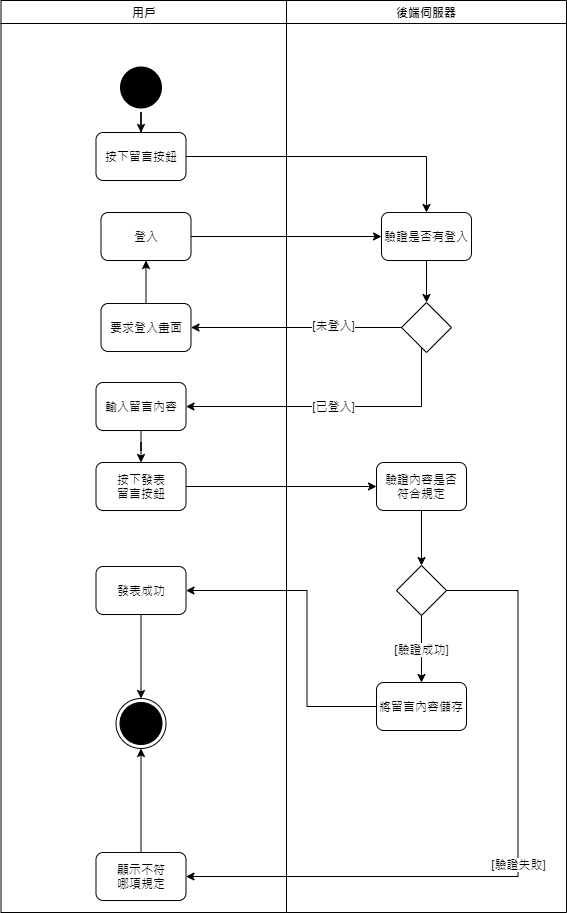

The diagram above was exported from draw.io. Its source (the exported page's mxGraphModel, read from the mxfile embedded in the PNG):
<mxGraphModel dx="1038" dy="524" grid="1" gridSize="10" guides="1" tooltips="1" connect="1" arrows="1" fold="1" page="1" pageScale="1" pageWidth="1169" pageHeight="826" background="#ffffff" math="0" shadow="0">
  <root>
    <mxCell id="0" />
    <mxCell id="1" parent="0" />
    <mxCell id="2" value="用戶" style="swimlane;whiteSpace=wrap" parent="1" vertex="1">
      <mxGeometry x="164.5" y="128" width="285.5" height="912" as="geometry" />
    </mxCell>
    <mxCell id="e9mqMkeJYlSocrbi07qW-4" style="edgeStyle=orthogonalEdgeStyle;rounded=0;orthogonalLoop=1;jettySize=auto;html=1;" edge="1" parent="2" source="tsB3Igw4AKaKBtiRKcv_-3" target="e9mqMkeJYlSocrbi07qW-3">
      <mxGeometry relative="1" as="geometry" />
    </mxCell>
    <mxCell id="tsB3Igw4AKaKBtiRKcv_-3" value="" style="ellipse;shape=startState;fillColor=#000000;strokeColor=none;" parent="2" vertex="1">
      <mxGeometry x="115" y="62" width="50" height="50" as="geometry" />
    </mxCell>
    <mxCell id="e9mqMkeJYlSocrbi07qW-3" value="按下留言按鈕" style="rounded=1;whiteSpace=wrap;html=1;" vertex="1" parent="2">
      <mxGeometry x="95" y="132" width="90" height="48" as="geometry" />
    </mxCell>
    <mxCell id="e9mqMkeJYlSocrbi07qW-20" style="edgeStyle=orthogonalEdgeStyle;rounded=0;orthogonalLoop=1;jettySize=auto;html=1;" edge="1" parent="2" source="e9mqMkeJYlSocrbi07qW-18" target="e9mqMkeJYlSocrbi07qW-19">
      <mxGeometry relative="1" as="geometry" />
    </mxCell>
    <mxCell id="e9mqMkeJYlSocrbi07qW-18" value="輸入留言內容" style="rounded=1;whiteSpace=wrap;html=1;" vertex="1" parent="2">
      <mxGeometry x="95" y="382" width="90" height="48" as="geometry" />
    </mxCell>
    <mxCell id="e9mqMkeJYlSocrbi07qW-19" value="按下發表&lt;br&gt;留言按鈕" style="rounded=1;whiteSpace=wrap;html=1;" vertex="1" parent="2">
      <mxGeometry x="95" y="462" width="90" height="48" as="geometry" />
    </mxCell>
    <mxCell id="e9mqMkeJYlSocrbi07qW-35" value="發表成功" style="rounded=1;whiteSpace=wrap;html=1;" vertex="1" parent="2">
      <mxGeometry x="95" y="566" width="90" height="48" as="geometry" />
    </mxCell>
    <mxCell id="e9mqMkeJYlSocrbi07qW-36" value="" style="ellipse;html=1;shape=endState;fillColor=#000000;" vertex="1" parent="2">
      <mxGeometry x="115" y="698" width="50" height="50" as="geometry" />
    </mxCell>
    <mxCell id="e9mqMkeJYlSocrbi07qW-37" style="edgeStyle=orthogonalEdgeStyle;rounded=0;orthogonalLoop=1;jettySize=auto;html=1;" edge="1" parent="2" source="e9mqMkeJYlSocrbi07qW-35" target="e9mqMkeJYlSocrbi07qW-36">
      <mxGeometry relative="1" as="geometry">
        <mxPoint x="-24.5" y="664" as="targetPoint" />
      </mxGeometry>
    </mxCell>
    <mxCell id="e9mqMkeJYlSocrbi07qW-38" style="edgeStyle=orthogonalEdgeStyle;rounded=0;orthogonalLoop=1;jettySize=auto;html=1;entryX=0.5;entryY=1;entryDx=0;entryDy=0;" edge="1" parent="2" source="e9mqMkeJYlSocrbi07qW-39" target="e9mqMkeJYlSocrbi07qW-36">
      <mxGeometry relative="1" as="geometry" />
    </mxCell>
    <mxCell id="e9mqMkeJYlSocrbi07qW-39" value="顯示不符&lt;br&gt;哪項規定" style="rounded=1;whiteSpace=wrap;html=1;" vertex="1" parent="2">
      <mxGeometry x="95" y="852" width="90" height="48" as="geometry" />
    </mxCell>
    <mxCell id="e9mqMkeJYlSocrbi07qW-41" value="驗證內容是否&lt;br&gt;符合規定" style="rounded=1;whiteSpace=wrap;html=1;" vertex="1" parent="2">
      <mxGeometry x="375.5" y="462" width="90" height="48" as="geometry" />
    </mxCell>
    <mxCell id="e9mqMkeJYlSocrbi07qW-42" value="" style="rhombus;whiteSpace=wrap;html=1;" vertex="1" parent="2">
      <mxGeometry x="395.5" y="565" width="50" height="50" as="geometry" />
    </mxCell>
    <mxCell id="e9mqMkeJYlSocrbi07qW-43" value="將留言內容儲存" style="rounded=1;whiteSpace=wrap;html=1;" vertex="1" parent="2">
      <mxGeometry x="375.5" y="682" width="90" height="48" as="geometry" />
    </mxCell>
    <mxCell id="e9mqMkeJYlSocrbi07qW-44" value="[驗證成功]" style="edgeStyle=orthogonalEdgeStyle;rounded=0;orthogonalLoop=1;jettySize=auto;html=1;" edge="1" parent="2" source="e9mqMkeJYlSocrbi07qW-42" target="e9mqMkeJYlSocrbi07qW-43">
      <mxGeometry relative="1" as="geometry">
        <mxPoint x="-24" y="554" as="targetPoint" />
      </mxGeometry>
    </mxCell>
    <mxCell id="e9mqMkeJYlSocrbi07qW-45" style="edgeStyle=orthogonalEdgeStyle;rounded=0;orthogonalLoop=1;jettySize=auto;html=1;" edge="1" parent="2" source="e9mqMkeJYlSocrbi07qW-43" target="e9mqMkeJYlSocrbi07qW-35">
      <mxGeometry relative="1" as="geometry">
        <Array as="points">
          <mxPoint x="306" y="706" />
          <mxPoint x="306" y="590" />
        </Array>
      </mxGeometry>
    </mxCell>
    <mxCell id="e9mqMkeJYlSocrbi07qW-40" style="edgeStyle=orthogonalEdgeStyle;rounded=0;orthogonalLoop=1;jettySize=auto;html=1;entryX=0.5;entryY=0;entryDx=0;entryDy=0;" edge="1" parent="2" source="e9mqMkeJYlSocrbi07qW-41" target="e9mqMkeJYlSocrbi07qW-42">
      <mxGeometry relative="1" as="geometry" />
    </mxCell>
    <mxCell id="e9mqMkeJYlSocrbi07qW-46" value="[驗證失敗]" style="edgeStyle=orthogonalEdgeStyle;rounded=0;orthogonalLoop=1;jettySize=auto;html=1;entryX=1;entryY=0.5;entryDx=0;entryDy=0;" edge="1" parent="2" source="e9mqMkeJYlSocrbi07qW-42" target="e9mqMkeJYlSocrbi07qW-39">
      <mxGeometry relative="1" as="geometry">
        <Array as="points">
          <mxPoint x="517" y="590" />
          <mxPoint x="517" y="876" />
        </Array>
      </mxGeometry>
    </mxCell>
    <mxCell id="e9mqMkeJYlSocrbi07qW-22" style="edgeStyle=orthogonalEdgeStyle;rounded=0;orthogonalLoop=1;jettySize=auto;html=1;" edge="1" parent="2" source="e9mqMkeJYlSocrbi07qW-19" target="e9mqMkeJYlSocrbi07qW-41">
      <mxGeometry relative="1" as="geometry">
        <mxPoint x="380.5" y="486" as="targetPoint" />
      </mxGeometry>
    </mxCell>
    <mxCell id="3" value="後端伺服器" style="swimlane;whiteSpace=wrap" parent="1" vertex="1">
      <mxGeometry x="450" y="128" width="280" height="912" as="geometry" />
    </mxCell>
    <mxCell id="e9mqMkeJYlSocrbi07qW-9" value="要求登入畫面" style="rounded=1;whiteSpace=wrap;html=1;" vertex="1" parent="3">
      <mxGeometry x="-185.5" y="303" width="90" height="48" as="geometry" />
    </mxCell>
    <mxCell id="e9mqMkeJYlSocrbi07qW-10" value="登入" style="rounded=1;whiteSpace=wrap;html=1;" vertex="1" parent="3">
      <mxGeometry x="-185.5" y="212" width="90" height="48" as="geometry" />
    </mxCell>
    <mxCell id="e9mqMkeJYlSocrbi07qW-8" style="edgeStyle=orthogonalEdgeStyle;rounded=0;orthogonalLoop=1;jettySize=auto;html=1;" edge="1" parent="3" source="e9mqMkeJYlSocrbi07qW-9" target="e9mqMkeJYlSocrbi07qW-10">
      <mxGeometry relative="1" as="geometry" />
    </mxCell>
    <mxCell id="e9mqMkeJYlSocrbi07qW-11" value="" style="rhombus;whiteSpace=wrap;html=1;" vertex="1" parent="3">
      <mxGeometry x="115" y="302" width="50" height="50" as="geometry" />
    </mxCell>
    <mxCell id="e9mqMkeJYlSocrbi07qW-13" value="驗證是否有登入" style="rounded=1;whiteSpace=wrap;html=1;" vertex="1" parent="3">
      <mxGeometry x="95" y="212" width="90" height="48" as="geometry" />
    </mxCell>
    <mxCell id="e9mqMkeJYlSocrbi07qW-14" style="edgeStyle=orthogonalEdgeStyle;rounded=0;orthogonalLoop=1;jettySize=auto;html=1;" edge="1" parent="3" source="e9mqMkeJYlSocrbi07qW-13" target="e9mqMkeJYlSocrbi07qW-11">
      <mxGeometry relative="1" as="geometry" />
    </mxCell>
    <mxCell id="e9mqMkeJYlSocrbi07qW-15" style="edgeStyle=orthogonalEdgeStyle;rounded=0;orthogonalLoop=1;jettySize=auto;html=1;" edge="1" parent="3" source="e9mqMkeJYlSocrbi07qW-11" target="e9mqMkeJYlSocrbi07qW-9">
      <mxGeometry relative="1" as="geometry" />
    </mxCell>
    <mxCell id="e9mqMkeJYlSocrbi07qW-16" value="[未登入]" style="edgeLabel;html=1;align=center;verticalAlign=middle;resizable=0;points=[];" vertex="1" connectable="0" parent="e9mqMkeJYlSocrbi07qW-15">
      <mxGeometry x="-0.3425" y="-3" relative="1" as="geometry">
        <mxPoint as="offset" />
      </mxGeometry>
    </mxCell>
    <mxCell id="e9mqMkeJYlSocrbi07qW-17" style="edgeStyle=orthogonalEdgeStyle;rounded=0;orthogonalLoop=1;jettySize=auto;html=1;" edge="1" parent="3" source="e9mqMkeJYlSocrbi07qW-10" target="e9mqMkeJYlSocrbi07qW-13">
      <mxGeometry relative="1" as="geometry" />
    </mxCell>
    <mxCell id="e9mqMkeJYlSocrbi07qW-7" style="edgeStyle=orthogonalEdgeStyle;rounded=0;orthogonalLoop=1;jettySize=auto;html=1;" edge="1" parent="1" source="e9mqMkeJYlSocrbi07qW-3" target="e9mqMkeJYlSocrbi07qW-13">
      <mxGeometry relative="1" as="geometry">
        <mxPoint x="540" y="294" as="targetPoint" />
      </mxGeometry>
    </mxCell>
    <mxCell id="e9mqMkeJYlSocrbi07qW-12" value="[已登入]" style="edgeStyle=orthogonalEdgeStyle;rounded=0;orthogonalLoop=1;jettySize=auto;html=1;" edge="1" parent="1" source="e9mqMkeJYlSocrbi07qW-11" target="e9mqMkeJYlSocrbi07qW-18">
      <mxGeometry relative="1" as="geometry">
        <mxPoint x="585" y="550" as="targetPoint" />
        <Array as="points">
          <mxPoint x="585" y="534" />
        </Array>
      </mxGeometry>
    </mxCell>
  </root>
</mxGraphModel>